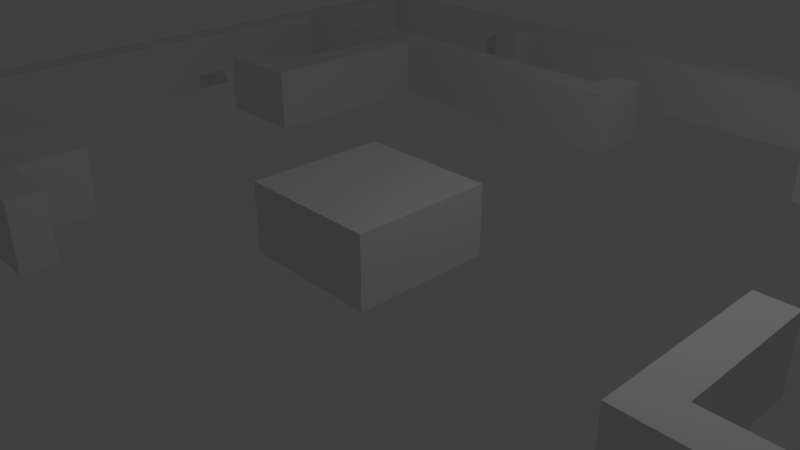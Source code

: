 # Source: Map_v4.blend  (saved by Blender 2.78.0; exported with 4.5.12 LTS)
import bpy
from mathutils import Matrix  # noqa: F401  (used for matrix-valued properties, if any)

bpy.ops.wm.read_factory_settings(use_empty=True)
scene = bpy.context.scene
scene.name = 'Scene'

# ---- collections
col_collection_1 = bpy.data.collections.new('Collection 1'); scene.collection.children.link(col_collection_1)

# ---- world
world_world = bpy.data.worlds.new('World'); scene.world = world_world
world_world.color = (0.05088, 0.05088, 0.05088)
world_world.use_sun_shadow = False
world_world.sun_shadow_jitter_overblur = 0.0
world_world.cycles.sampling_method = 'MANUAL'

# ---- cameras
cam_camera = bpy.data.cameras.new('Camera')
cam_camera.clip_end = 100.0
cam_camera.lens = 35.0
cam_camera.sensor_width = 32.0
cam_camera.sensor_height = 18.0
cam_camera.ortho_scale = 7.314
cam_camera.dof.focus_distance = 0.0
cam_camera.dof.aperture_fstop = 128.0

# ---- lights
light_lamp = bpy.data.lights.new('Lamp', 'POINT')
light_lamp.transmission_factor = 0.0
light_lamp.cutoff_distance = 30.0
light_lamp.energy = 100.0
light_lamp.shadow_buffer_clip_start = 1.001
light_lamp.shadow_soft_size = 0.1
light_lamp.shadow_maximum_resolution = 0.006
light_lamp.use_absolute_resolution = True

# ---- meshes
me_plane_001 = bpy.data.meshes.new('Plane.001')
me_plane_001.from_pydata([(-7.0, -4.5, 0.0), (-6.0, -4.5, 0.0), (-6.5, -4.5, 0.0), (-6.0, -5.0, 0.0), (-7.0, -5.0, 0.0), (-6.5, -5.0, 0.0), (-6.5, -4.5, 1.0), (-7.0, -4.5, 1.0), (-6.0, -5.0, 1.0), (-6.0, -4.5, 1.0), (-7.0, -5.0, 1.0), (-6.5, -5.0, 1.0)], [], [(4, 5, 11, 10), (2, 0, 7, 6), (7, 10, 11, 6), (6, 11, 8, 9), (1, 2, 6, 9), (5, 3, 8, 11), (3, 1, 9, 8), (0, 4, 10, 7)])
me_plane_001.use_remesh_preserve_volume = False
me_plane_001.use_remesh_preserve_attributes = False
me_plane_001.use_mirror_vertex_groups = False
me_plane_001.update()
me_plane = bpy.data.meshes.new('Plane')
me_plane.from_pydata([(-8.0, 1.0, 0.0), (8.0, 1.0, 0.0), (7.0, 1.0, 0.0), (5.0, 1.0, 0.0), (1.0, 1.0, 0.0), (-1.0, 1.0, 0.0), (0.0, 1.0, 0.0), (-8.0, 2.0, 0.0), (-6.0, 2.0, 0.0), (-5.0, 2.0, 0.0), (8.0, 2.0, 0.0), (-8.0, 3.0, 0.0), (-5.0, 3.0, 0.0), (8.0, 3.0, 0.0), (-8.0, 4.0, 0.0), (-5.0, 4.0, 0.0), (8.0, 4.0, 0.0), (-8.0, 5.0, 0.0), (-7.0, 5.0, 0.0), (-6.0, 5.0, 0.0), (-5.0, 5.0, 0.0), (-4.0, 5.0, 0.0), (-3.0, 5.0, 0.0), (-2.0, 5.0, 0.0), (8.0, 5.0, 0.0), (6.0, 5.0, 0.0), (5.0, 5.0, 0.0), (-1.0, 5.0, 0.0), (0.0, 5.0, 0.0), (-8.0, 6.0, 0.0), (8.0, 6.0, 0.0), (5.0, 6.0, 0.0), (4.0, 6.0, 0.0), (3.0, 6.0, 0.0), (0.0, 6.0, 0.0), (-8.0, 7.0, 0.0), (-4.0, 7.0, 0.0), (8.0, 7.0, 0.0), (5.0, 7.0, 0.0), (-8.0, 8.0, 0.0), (-7.0, 8.0, 0.0), (-6.0, 8.0, 0.0), (-5.0, 8.0, 0.0), (-4.0, 8.0, 0.0), (-3.0, 8.0, 0.0), (-2.0, 8.0, 0.0), (8.0, 8.0, 0.0), (7.0, 8.0, 0.0), (6.0, 8.0, 0.0), (5.0, 8.0, 0.0), (4.0, 8.0, 0.0), (3.0, 8.0, 0.0), (2.0, 8.0, 0.0), (1.0, 8.0, 0.0), (-1.0, 8.0, 0.0), (0.0, 8.0, 0.0), (-8.0, 0.0, 0.0), (8.0, 0.0, 0.0), (5.0, 0.0, 0.0), (1.0, 0.0, 0.0), (-1.0, 0.0, 0.0), (-8.0, -1.0, 0.0), (8.0, -1.0, 0.0), (6.0, -1.0, 0.0), (5.0, -1.0, 0.0), (1.0, -1.0, 0.0), (-1.0, -1.0, 0.0), (0.0, -1.0, 0.0), (-8.0, -2.0, 0.0), (-4.0, -2.0, 0.0), (8.0, -2.0, 0.0), (-8.0, -3.0, 0.0), (-4.0, -3.0, 0.0), (-3.0, -3.0, 0.0), (8.0, -3.0, 0.0), (-8.0, -4.0, 0.0), (8.0, -4.0, 0.0), (-8.0, -5.0, 0.0), (-7.0, -4.5, 1.0), (-7.0, -5.0, 1.0), (-5.0, -5.0, 0.0), (8.0, -5.0, 0.0), (6.0, -5.0, 0.0), (-1.0, -5.0, 0.0), (-8.0, -6.0, 0.0), (-5.0, -6.0, 0.0), (8.0, -6.0, 0.0), (6.0, -6.0, 0.0), (5.0, -6.0, 0.0), (-1.0, -6.0, 0.0), (-8.0, -7.0, 0.0), (-5.0, -7.0, 0.0), (8.0, -7.0, 0.0), (-8.0, -8.0, 0.0), (-7.0, -8.0, 0.0), (-6.0, -8.0, 0.0), (-5.0, -8.0, 0.0), (-4.0, -8.0, 0.0), (-3.0, -8.0, 0.0), (-2.0, -8.0, 0.0), (8.0, -8.0, 0.0), (7.0, -8.0, 0.0), (6.0, -8.0, 0.0), (5.0, -8.0, 0.0), (4.0, -8.0, 0.0), (3.0, -8.0, 0.0), (2.0, -8.0, 0.0), (1.0, -8.0, 0.0), (-1.0, -8.0, 0.0), (0.0, -8.0, 0.0), (-0.5, 1.0, 0.0), (4.5, 1.0, 0.0), (6.5, 1.0, 0.0), (7.5, 1.0, 0.0), (-7.5, 1.0, 0.0), (0.5, 1.0, 0.0), (7.5, 2.0, 0.0), (-5.5, 2.0, 0.0), (-4.5, 2.0, 0.0), (-7.5, 2.0, 0.0), (8.0, 1.5, 0.0), (-8.0, 1.5, 0.0), (7.5, 3.0, 0.0), (-4.5, 3.0, 0.0), (-7.5, 3.0, 0.0), (-6.0, 2.5, 0.0), (8.0, 2.5, 0.0), (-5.0, 2.5, 0.0), (-8.0, 2.5, 0.0), (7.5, 4.0, 0.0), (-4.5, 4.0, 0.0), (-7.5, 4.0, 0.0), (-5.0, 3.5, 0.0), (-8.0, 3.5, 0.0), (8.0, 3.5, 0.0), (-0.5, 5.0, 0.0), (5.5, 5.0, 0.0), (-1.5, 5.0, 0.0), (7.5, 5.0, 0.0), (-3.5, 5.0, 0.0), (-2.5, 5.0, 0.0), (-5.5, 5.0, 0.0), (-4.5, 5.0, 0.0), (-7.5, 5.0, 0.0), (-6.5, 5.0, 0.0), (-8.0, 4.5, 0.0), (8.0, 4.5, 0.0), (-5.0, 4.5, 0.0), (-0.5, 6.0, 0.0), (4.5, 6.0, 0.0), (3.5, 6.0, 0.0), (5.5, 6.0, 0.0), (7.5, 6.0, 0.0), (-7.5, 6.0, 0.0), (-3.0, 5.5, 0.0), (-2.0, 5.5, 0.0), (5.0, 5.5, 0.0), (4.0, 5.5, 0.0), (-6.0, 5.5, 0.0), (-5.0, 5.5, 0.0), (3.0, 5.5, 0.0), (-4.0, 5.5, 0.0), (6.0, 5.5, 0.0), (-8.0, 5.5, 0.0), (-7.0, 5.5, 0.0), (-1.0, 5.5, 0.0), (0.0, 5.5, 0.0), (8.0, 5.5, 0.0), (5.5, 7.0, 0.0), (7.5, 7.0, 0.0), (-3.5, 7.0, 0.0), (-7.5, 7.0, 0.0), (8.0, 6.5, 0.0), (5.0, 6.5, 0.0), (-8.0, 6.5, 0.0), (-0.5, 8.0, 0.0), (2.5, 8.0, 0.0), (1.5, 8.0, 0.0), (4.5, 8.0, 0.0), (3.5, 8.0, 0.0), (6.5, 8.0, 0.0), (5.5, 8.0, 0.0), (-1.5, 8.0, 0.0), (7.5, 8.0, 0.0), (-3.5, 8.0, 0.0), (-2.5, 8.0, 0.0), (-5.5, 8.0, 0.0), (-4.5, 8.0, 0.0), (-7.5, 8.0, 0.0), (-6.5, 8.0, 0.0), (0.5, 8.0, 0.0), (5.0, 7.5, 0.0), (4.0, 7.5, 0.0), (-6.0, 7.5, 0.0), (-5.0, 7.5, 0.0), (3.0, 7.5, 0.0), (-4.0, 7.5, 0.0), (7.0, 7.5, 0.0), (6.0, 7.5, 0.0), (-8.0, 7.5, 0.0), (-7.0, 7.5, 0.0), (-2.0, 7.5, 0.0), (-1.0, 7.5, 0.0), (0.0, 7.5, 0.0), (1.0, 7.5, 0.0), (8.0, 7.5, 0.0), (2.0, 7.5, 0.0), (-3.0, 7.5, 0.0), (4.5, 0.0, 0.0), (7.5, 0.0, 0.0), (-7.5, 0.0, 0.0), (-1.0, 0.5, 0.0), (1.0, 0.5, 0.0), (7.0, 0.5, 0.0), (8.0, 0.5, 0.0), (5.0, 0.5, 0.0), (-8.0, 0.5, 0.0), (-0.5, -1.0, 0.0), (4.5, -1.0, 0.0), (5.5, -1.0, 0.0), (7.5, -1.0, 0.0), (-7.5, -1.0, 0.0), (0.5, -1.0, 0.0), (-8.0, -0.5, 0.0), (5.0, -0.5, 0.0), (-1.0, -0.5, 0.0), (1.0, -0.5, 0.0), (8.0, -0.5, 0.0), (7.5, -2.0, 0.0), (-3.5, -2.0, 0.0), (-7.5, -2.0, 0.0), (8.0, -1.5, 0.0), (5.0, -1.5, 0.0), (6.0, -1.5, 0.0), (-8.0, -1.5, 0.0), (7.5, -3.0, 0.0), (-3.5, -3.0, 0.0), (-2.5, -3.0, 0.0), (-7.5, -3.0, 0.0), (-4.0, -2.5, 0.0), (-8.0, -2.5, 0.0), (8.0, -2.5, 0.0), (7.5, -4.0, 0.0), (-7.5, -4.0, 0.0), (8.0, -3.5, 0.0), (-3.0, -3.5, 0.0), (-4.0, -3.5, 0.0), (-8.0, -3.5, 0.0), (6.5, -5.0, 0.0), (-1.5, -5.0, 0.0), (7.5, -5.0, 0.0), (-7.0, -4.5, 0.0), (-4.5, -5.0, 0.0), (-7.5, -5.0, 0.0), (-8.0, -4.5, 0.0), (-1.0, -4.5, 0.0), (8.0, -4.5, 0.0), (6.5, -6.0, 0.0), (5.5, -6.0, 0.0), (-1.5, -6.0, 0.0), (7.5, -6.0, 0.0), (-4.5, -6.0, 0.0), (-7.5, -6.0, 0.0), (-5.0, -5.5, 0.0), (-7.0, -5.0, 0.0), (6.0, -5.5, 0.0), (-6.0, -4.5, 0.0), (-8.0, -5.5, 0.0), (-1.0, -5.5, 0.0), (8.0, -5.5, 0.0), (7.5, -7.0, 0.0), (-4.5, -7.0, 0.0), (-7.5, -7.0, 0.0), (-8.0, -6.5, 0.0), (5.0, -6.5, 0.0), (6.0, -6.5, 0.0), (-1.0, -6.5, 0.0), (8.0, -6.5, 0.0), (-5.0, -6.5, 0.0), (-0.5, -8.0, 0.0), (2.5, -8.0, 0.0), (1.5, -8.0, 0.0), (4.5, -8.0, 0.0), (3.5, -8.0, 0.0), (6.5, -8.0, 0.0), (5.5, -8.0, 0.0), (-1.5, -8.0, 0.0), (7.5, -8.0, 0.0), (-3.5, -8.0, 0.0), (-2.5, -8.0, 0.0), (-5.5, -8.0, 0.0), (-4.5, -8.0, 0.0), (-7.5, -8.0, 0.0), (-6.5, -8.0, 0.0), (0.5, -8.0, 0.0), (1.0, -7.5, 0.0), (2.0, -7.5, 0.0), (-2.0, -7.5, 0.0), (-3.0, -7.5, 0.0), (4.0, -7.5, 0.0), (5.0, -7.5, 0.0), (-5.0, -7.5, 0.0), (-6.0, -7.5, 0.0), (3.0, -7.5, 0.0), (-4.0, -7.5, 0.0), (6.0, -7.5, 0.0), (7.0, -7.5, 0.0), (-7.0, -7.5, 0.0), (-8.0, -7.5, 0.0), (-1.0, -7.5, 0.0), (0.0, -7.5, 0.0), (8.0, -7.5, 0.0), (-3.5, -7.5, 0.0), (2.5, -7.5, 0.0), (7.5, -7.5, 0.0), (0.5, -7.5, 0.0), (-0.5, -7.5, 0.0), (-1.5, -7.5, 0.0), (-6.5, -7.5, 0.0), (5.5, -7.5, 0.0), (-7.5, -7.5, 0.0), (6.5, -7.5, 0.0), (-4.5, -7.5, 0.0), (3.5, -7.5, 0.0), (-5.5, -7.5, 0.0), (4.5, -7.5, 0.0), (-2.5, -7.5, 0.0), (1.5, -7.5, 0.0), (6.5, -6.5, 0.0), (-4.5, -6.5, 0.0), (7.5, -6.5, 0.0), (-1.5, -6.5, 0.0), (5.5, -6.5, 0.0), (-7.5, -6.5, 0.0), (7.5, -5.5, 0.0), (-1.5, -5.5, 0.0), (-7.5, -5.5, 0.0), (6.5, -5.5, 0.0), (-4.5, -5.5, 0.0), (-6.0, -4.5, 1.0), (7.5, -4.5, 0.0), (-1.5, -4.5, 0.0), (-7.5, -4.5, 0.0), (-7.5, -3.5, 0.0), (-2.5, -3.5, 0.0), (-3.5, -3.5, 0.0), (7.5, -3.5, 0.0), (-3.5, -2.5, 0.0), (7.5, -2.5, 0.0), (-7.5, -2.5, 0.0), (5.5, -1.5, 0.0), (-7.5, -1.5, 0.0), (4.5, -1.5, 0.0), (7.5, -1.5, 0.0), (4.5, -0.5, 0.0), (7.5, -0.5, 0.0), (-7.5, -0.5, 0.0), (-7.5, 0.5, 0.0), (6.5, 0.5, 0.0), (4.5, 0.5, 0.0), (7.5, 0.5, 0.0), (-2.5, 7.5, 0.0), (1.5, 7.5, 0.0), (-3.5, 7.5, 0.0), (2.5, 7.5, 0.0), (7.5, 7.5, 0.0), (0.5, 7.5, 0.0), (-0.5, 7.5, 0.0), (-1.5, 7.5, 0.0), (-6.5, 7.5, 0.0), (5.5, 7.5, 0.0), (-7.5, 7.5, 0.0), (6.5, 7.5, 0.0), (-4.5, 7.5, 0.0), (3.5, 7.5, 0.0), (-5.5, 7.5, 0.0), (4.5, 7.5, 0.0), (5.5, 6.5, 0.0), (-7.5, 6.5, 0.0), (7.5, 6.5, 0.0), (-3.5, 5.5, 0.0), (7.5, 5.5, 0.0), (-0.5, 5.5, 0.0), (-1.5, 5.5, 0.0), (-6.5, 5.5, 0.0), (5.5, 5.5, 0.0), (-7.5, 5.5, 0.0), (-4.5, 5.5, 0.0), (3.5, 5.5, 0.0), (-5.5, 5.5, 0.0), (4.5, 5.5, 0.0), (-2.5, 5.5, 0.0), (-4.5, 4.5, 0.0), (7.5, 4.5, 0.0), (-7.5, 4.5, 0.0), (7.5, 3.5, 0.0), (-7.5, 3.5, 0.0), (-4.5, 3.5, 0.0), (-7.5, 2.5, 0.0), (-4.5, 2.5, 0.0), (-5.5, 2.5, 0.0), (7.5, 2.5, 0.0), (-7.5, 1.5, 0.0), (7.5, 1.5, 0.0), (-0.5, 1.0, 1.0), (-1.0, 1.0, 1.0), (4.5, 1.0, 1.0), (5.0, 1.0, 1.0), (6.5, 1.0, 1.0), (7.0, 1.0, 1.0), (7.5, 1.0, 1.0), (8.0, 1.0, 1.0), (-7.5, 1.0, 1.0), (-8.0, 1.0, 1.0), (0.5, 1.0, 1.0), (0.0, 1.0, 1.0), (7.5, 2.0, 1.0), (8.0, 2.0, 1.0), (-5.5, 2.0, 1.0), (-6.0, 2.0, 1.0), (-4.5, 2.0, 1.0), (-5.0, 2.0, 1.0), (-7.5, 2.0, 1.0), (-8.0, 2.0, 1.0), (8.0, 1.5, 1.0), (-8.0, 1.5, 1.0), (7.5, 3.0, 1.0), (8.0, 3.0, 1.0), (-4.5, 3.0, 1.0), (-5.0, 3.0, 1.0), (-7.5, 3.0, 1.0), (-8.0, 3.0, 1.0), (-6.0, 2.5, 1.0), (8.0, 2.5, 1.0), (-5.0, 2.5, 1.0), (-8.0, 2.5, 1.0), (7.5, 4.0, 1.0), (8.0, 4.0, 1.0), (-4.5, 4.0, 1.0), (-5.0, 4.0, 1.0), (-7.5, 4.0, 1.0), (-8.0, 4.0, 1.0), (-5.0, 3.5, 1.0), (-8.0, 3.5, 1.0), (8.0, 3.5, 1.0), (-0.5, 5.0, 1.0), (-1.0, 5.0, 1.0), (5.5, 5.0, 1.0), (6.0, 5.0, 1.0), (-1.5, 5.0, 1.0), (-2.0, 5.0, 1.0), (7.5, 5.0, 1.0), (8.0, 5.0, 1.0), (-3.5, 5.0, 1.0), (-4.0, 5.0, 1.0), (-2.5, 5.0, 1.0), (-3.0, 5.0, 1.0), (-5.5, 5.0, 1.0), (-6.0, 5.0, 1.0), (-4.5, 5.0, 1.0), (-5.0, 5.0, 1.0), (-7.5, 5.0, 1.0), (-8.0, 5.0, 1.0), (-6.5, 5.0, 1.0), (-7.0, 5.0, 1.0), (-8.0, 4.5, 1.0), (8.0, 4.5, 1.0), (-5.0, 4.5, 1.0), (4.5, 6.0, 1.0), (5.0, 6.0, 1.0), (3.5, 6.0, 1.0), (4.0, 6.0, 1.0), (7.5, 6.0, 1.0), (8.0, 6.0, 1.0), (-7.5, 6.0, 1.0), (-8.0, 6.0, 1.0), (-2.0, 5.5, 1.0), (5.0, 5.5, 1.0), (-5.0, 5.5, 1.0), (-4.0, 5.5, 1.0), (6.0, 5.5, 1.0), (-8.0, 5.5, 1.0), (-7.0, 5.5, 1.0), (-1.0, 5.5, 1.0), (0.0, 5.5, 1.0), (0.0, 5.0, 1.0), (8.0, 5.5, 1.0), (7.5, 7.0, 1.0), (8.0, 7.0, 1.0), (-3.5, 7.0, 1.0), (-4.0, 7.0, 1.0), (-7.5, 7.0, 1.0), (-8.0, 7.0, 1.0), (8.0, 6.5, 1.0), (5.0, 6.5, 1.0), (5.0, 7.0, 1.0), (-8.0, 6.5, 1.0), (-0.5, 8.0, 1.0), (-1.0, 8.0, 1.0), (2.5, 8.0, 1.0), (3.0, 8.0, 1.0), (1.5, 8.0, 1.0), (2.0, 8.0, 1.0), (4.5, 8.0, 1.0), (5.0, 8.0, 1.0), (3.5, 8.0, 1.0), (4.0, 8.0, 1.0), (6.5, 8.0, 1.0), (7.0, 8.0, 1.0), (5.5, 8.0, 1.0), (6.0, 8.0, 1.0), (-1.5, 8.0, 1.0), (-2.0, 8.0, 1.0), (7.5, 8.0, 1.0), (8.0, 8.0, 1.0), (-3.5, 8.0, 1.0), (-4.0, 8.0, 1.0), (-2.5, 8.0, 1.0), (-3.0, 8.0, 1.0), (-5.5, 8.0, 1.0), (-6.0, 8.0, 1.0), (-4.5, 8.0, 1.0), (-5.0, 8.0, 1.0), (-7.5, 8.0, 1.0), (-8.0, 8.0, 1.0), (-6.5, 8.0, 1.0), (-7.0, 8.0, 1.0), (0.5, 8.0, 1.0), (0.0, 8.0, 1.0), (5.0, 7.5, 1.0), (-6.0, 7.5, 1.0), (-4.0, 7.5, 1.0), (7.0, 7.5, 1.0), (-8.0, 7.5, 1.0), (-2.0, 7.5, 1.0), (8.0, 7.5, 1.0), (-0.5, 0.0, 1.0), (-1.0, 0.0, 1.0), (4.5, 0.0, 1.0), (5.0, 0.0, 1.0), (7.5, 0.0, 1.0), (8.0, 0.0, 1.0), (-7.5, 0.0, 1.0), (-8.0, 0.0, 1.0), (0.5, 0.0, 1.0), (0.0, 0.0, 1.0), (-1.0, 0.5, 1.0), (0.0, 0.5, 1.0), (1.0, 0.5, 1.0), (1.0, 0.0, 1.0), (8.0, 0.5, 1.0), (5.0, 0.5, 1.0), (-8.0, 0.5, 1.0), (-0.5, -1.0, 1.0), (-1.0, -1.0, 1.0), (4.5, -1.0, 1.0), (5.0, -1.0, 1.0), (5.5, -1.0, 1.0), (6.0, -1.0, 1.0), (7.5, -1.0, 1.0), (8.0, -1.0, 1.0), (-7.5, -1.0, 1.0), (-8.0, -1.0, 1.0), (0.5, -1.0, 1.0), (0.0, -1.0, 1.0), (-8.0, -0.5, 1.0), (5.0, -0.5, 1.0), (-1.0, -0.5, 1.0), (0.0, -0.5, 1.0), (1.0, -0.5, 1.0), (1.0, -1.0, 1.0), (8.0, -0.5, 1.0), (7.5, -2.0, 1.0), (8.0, -2.0, 1.0), (-3.5, -2.0, 1.0), (-4.0, -2.0, 1.0), (-7.5, -2.0, 1.0), (-8.0, -2.0, 1.0), (8.0, -1.5, 1.0), (5.0, -1.5, 1.0), (-8.0, -1.5, 1.0), (7.5, -3.0, 1.0), (8.0, -3.0, 1.0), (-3.5, -3.0, 1.0), (-4.0, -3.0, 1.0), (-2.5, -3.0, 1.0), (-3.0, -3.0, 1.0), (-7.5, -3.0, 1.0), (-8.0, -3.0, 1.0), (-4.0, -2.5, 1.0), (-8.0, -2.5, 1.0), (8.0, -2.5, 1.0), (7.5, -4.0, 1.0), (8.0, -4.0, 1.0), (-7.5, -4.0, 1.0), (-8.0, -4.0, 1.0), (8.0, -3.5, 1.0), (-4.0, -3.5, 1.0), (-8.0, -3.5, 1.0), (7.5, -5.0, 1.0), (8.0, -5.0, 1.0), (-6.0, -5.0, 1.0), (-6.0, -5.0, 0.0), (-4.5, -5.0, 1.0), (-5.0, -5.0, 1.0), (-7.5, -5.0, 1.0), (-8.0, -5.0, 1.0), (-8.0, -4.5, 1.0), (-1.0, -4.5, 1.0), (-1.0, -5.0, 1.0), (8.0, -4.5, 1.0), (5.5, -6.0, 1.0), (6.0, -6.0, 1.0), (7.5, -6.0, 1.0), (8.0, -6.0, 1.0), (-4.5, -6.0, 1.0), (-5.0, -6.0, 1.0), (-7.5, -6.0, 1.0), (-8.0, -6.0, 1.0), (-5.0, -5.5, 1.0), (-5.0, -4.5, 1.0), (6.0, -5.5, 1.0), (-8.0, -5.5, 1.0), (-1.0, -5.5, 1.0), (-1.0, -6.0, 1.0), (8.0, -5.5, 1.0), (7.5, -7.0, 1.0), (8.0, -7.0, 1.0), (-4.5, -7.0, 1.0), (-5.0, -7.0, 1.0), (-7.5, -7.0, 1.0), (-8.0, -7.0, 1.0), (-8.0, -6.5, 1.0), (6.0, -6.5, 1.0), (8.0, -6.5, 1.0), (-5.0, -6.5, 1.0), (-0.5, -8.0, 1.0), (-1.0, -8.0, 1.0), (2.5, -8.0, 1.0), (3.0, -8.0, 1.0), (1.5, -8.0, 1.0), (2.0, -8.0, 1.0), (4.5, -8.0, 1.0), (5.0, -8.0, 1.0), (3.5, -8.0, 1.0), (4.0, -8.0, 1.0), (6.5, -8.0, 1.0), (7.0, -8.0, 1.0), (5.5, -8.0, 1.0), (6.0, -8.0, 1.0), (-1.5, -8.0, 1.0), (-2.0, -8.0, 1.0), (7.5, -8.0, 1.0), (8.0, -8.0, 1.0), (-3.5, -8.0, 1.0), (-4.0, -8.0, 1.0), (-2.5, -8.0, 1.0), (-3.0, -8.0, 1.0), (-5.5, -8.0, 1.0), (-6.0, -8.0, 1.0), (-4.5, -8.0, 1.0), (-5.0, -8.0, 1.0), (-7.5, -8.0, 1.0), (-8.0, -8.0, 1.0), (-6.5, -8.0, 1.0), (-7.0, -8.0, 1.0), (0.5, -8.0, 1.0), (0.0, -8.0, 1.0), (1.0, -7.5, 1.0), (1.0, -8.0, 1.0), (-2.0, -7.5, 1.0), (4.0, -7.5, 1.0), (-5.0, -7.5, 1.0), (3.0, -7.5, 1.0), (-4.0, -7.5, 1.0), (6.0, -7.5, 1.0), (-7.0, -7.5, 1.0), (-8.0, -7.5, 1.0), (-1.0, -7.5, 1.0), (0.0, -7.5, 1.0), (8.0, -7.5, 1.0), (1.0, 1.0, 1.0), (5.0, 5.0, 1.0), (0.0, 6.0, 1.0), (-0.5, 6.0, 1.0), (3.0, 6.0, 1.0), (5.5, 6.0, 1.0), (-3.0, 5.5, 1.0), (4.0, 5.5, 1.0), (-6.0, 5.5, 1.0), (3.0, 5.5, 1.0), (5.5, 7.0, 1.0), (1.0, 8.0, 1.0), (4.0, 7.5, 1.0), (-5.0, 7.5, 1.0), (3.0, 7.5, 1.0), (6.0, 7.5, 1.0), (-7.0, 7.5, 1.0), (-1.0, 7.5, 1.0), (0.0, 7.5, 1.0), (1.0, 7.5, 1.0), (2.0, 7.5, 1.0), (-3.0, 7.5, 1.0), (7.0, 0.5, 1.0), (6.0, -1.5, 1.0), (-3.0, -3.5, 1.0), (6.0, -5.0, 1.0), (6.5, -5.0, 1.0), (-1.5, -5.0, 1.0), (-4.5, -4.5, 1.0), (6.5, -6.0, 1.0), (5.0, -6.0, 1.0), (-1.5, -6.0, 1.0), (-4.5, -4.5, 0.0), (5.0, -6.5, 1.0), (-1.0, -6.5, 1.0), (2.0, -7.5, 1.0), (-3.0, -7.5, 1.0), (5.0, -7.5, 1.0), (-6.0, -7.5, 1.0), (7.0, -7.5, 1.0), (-3.5, -7.5, 1.0), (2.5, -7.5, 1.0), (7.5, -7.5, 1.0), (0.5, -7.5, 1.0), (-0.5, -7.5, 1.0), (-1.5, -7.5, 1.0), (-6.5, -7.5, 1.0), (5.5, -7.5, 1.0), (-7.5, -7.5, 1.0), (6.5, -7.5, 1.0), (-4.5, -7.5, 1.0), (3.5, -7.5, 1.0), (-5.5, -7.5, 1.0), (4.5, -7.5, 1.0), (-2.5, -7.5, 1.0), (1.5, -7.5, 1.0), (6.5, -6.5, 1.0), (-4.5, -6.5, 1.0), (7.5, -6.5, 1.0), (-1.5, -6.5, 1.0), (5.5, -6.5, 1.0), (-7.5, -6.5, 1.0), (7.5, -5.5, 1.0), (-1.5, -5.5, 1.0), (-7.5, -5.5, 1.0), (6.5, -5.5, 1.0), (-4.5, -5.5, 1.0), (-5.0, -4.5, 0.0), (7.5, -4.5, 1.0), (-1.5, -4.5, 1.0), (-7.5, -4.5, 1.0), (-7.5, -3.5, 1.0), (-2.5, -3.5, 1.0), (-3.5, -3.5, 1.0), (7.5, -3.5, 1.0), (-3.5, -2.5, 1.0), (7.5, -2.5, 1.0), (-7.5, -2.5, 1.0), (5.5, -1.5, 1.0), (-7.5, -1.5, 1.0), (4.5, -1.5, 1.0), (7.5, -1.5, 1.0), (4.5, -0.5, 1.0), (7.5, -0.5, 1.0), (0.5, -0.5, 1.0), (-0.5, -0.5, 1.0), (-7.5, -0.5, 1.0), (-7.5, 0.5, 1.0), (6.5, 0.5, 1.0), (4.5, 0.5, 1.0), (7.5, 0.5, 1.0), (0.5, 0.5, 1.0), (-0.5, 0.5, 1.0), (-2.5, 7.5, 1.0), (1.5, 7.5, 1.0), (-3.5, 7.5, 1.0), (2.5, 7.5, 1.0), (7.5, 7.5, 1.0), (0.5, 7.5, 1.0), (-0.5, 7.5, 1.0), (-1.5, 7.5, 1.0), (-6.5, 7.5, 1.0), (5.5, 7.5, 1.0), (-7.5, 7.5, 1.0), (6.5, 7.5, 1.0), (-4.5, 7.5, 1.0), (3.5, 7.5, 1.0), (-5.5, 7.5, 1.0), (4.5, 7.5, 1.0), (5.5, 6.5, 1.0), (-7.5, 6.5, 1.0), (7.5, 6.5, 1.0), (-3.5, 5.5, 1.0), (7.5, 5.5, 1.0), (-0.5, 5.5, 1.0), (-1.5, 5.5, 1.0), (-6.5, 5.5, 1.0), (5.5, 5.5, 1.0), (-7.5, 5.5, 1.0), (-4.5, 5.5, 1.0), (3.5, 5.5, 1.0), (-5.5, 5.5, 1.0), (4.5, 5.5, 1.0), (-2.5, 5.5, 1.0), (-4.5, 4.5, 1.0), (7.5, 4.5, 1.0), (-7.5, 4.5, 1.0), (7.5, 3.5, 1.0), (-7.5, 3.5, 1.0), (-4.5, 3.5, 1.0), (-7.5, 2.5, 1.0), (-4.5, 2.5, 1.0), (-5.5, 2.5, 1.0), (7.5, 2.5, 1.0), (-7.5, 1.5, 1.0), (7.5, 1.5, 1.0)], [], [(59, 212, 548, 549), (218, 352, 761, 555), (77, 267, 622, 606), (298, 312, 721, 717), (312, 304, 674, 721), (400, 125, 432, 813), (211, 60, 537, 546), (265, 87, 612, 621), (127, 400, 813, 434), (380, 161, 479, 793), (264, 251, 78, 79), (145, 14, 441, 465), (154, 380, 793, 687), (100, 311, 680, 653), (263, 85, 616, 619), (144, 19, 458, 463), (143, 18, 464, 461), (308, 93, 663, 677), (142, 21, 454, 459), (70, 231, 578, 573), (141, 20, 460, 457), (140, 23, 450, 455), (139, 22, 456, 453), (118, 399, 812, 420), (399, 123, 428, 812), (137, 27, 446, 449), (7, 121, 425, 423), (26, 136, 447, 682), (91, 301, 672, 629), (351, 221, 561, 760), (119, 398, 811, 422), (230, 351, 760, 576), (135, 28, 485, 445), (398, 124, 430, 811), (232, 350, 759, 579), (13, 134, 444, 427), (294, 107, 669, 666), (350, 233, 704, 759), (87, 258, 611, 612), (293, 95, 659, 664), (205, 46, 514, 535), (292, 94, 665, 662), (291, 97, 655, 660), (133, 11, 431, 443), (290, 96, 661, 658), (120, 10, 417, 424), (289, 99, 651, 656), (288, 98, 657, 654), (101, 287, 652, 647), (39, 199, 533, 524), (15, 132, 442, 439), (379, 152, 472, 792), (286, 108, 637, 650), (169, 379, 792, 487), (103, 285, 648, 643), (62, 227, 571, 560), (102, 284, 646, 649), (196, 36, 490, 531), (226, 59, 549, 569), (9, 118, 420, 421), (105, 283, 644, 639), (256, 76, 593, 610), (8, 117, 418, 419), (104, 282, 642, 645), (107, 281, 640, 669), (748, 80, 602, 266), (60, 225, 567, 537), (106, 280, 638, 641), (604, 620, 339, 601), (224, 58, 539, 566), (279, 109, 667, 636), (83, 255, 608, 609), (223, 61, 562, 565), (85, 278, 635, 616), (190, 55, 528, 527), (189, 40, 526, 525), (188, 39, 524, 523), (75, 254, 607, 595), (187, 42, 522, 521), (186, 41, 520, 519), (185, 44, 518, 517), (92, 277, 634, 627), (184, 43, 516, 515), (338, 252, 603, 747), (46, 183, 513, 514), (115, 6, 415, 414), (261, 338, 747, 615), (182, 45, 512, 511), (222, 65, 570, 563), (48, 181, 509, 510), (349, 230, 576, 758), (47, 180, 507, 508), (238, 349, 758, 587), (276, 89, 624, 715), (337, 248, 707, 746), (50, 179, 505, 506), (252, 80, 748, 713), (257, 337, 746, 710), (49, 178, 503, 504), (80, 604, 601, 602), (602, 601, 339, 266), (52, 177, 501, 502), (88, 274, 714, 711), (123, 397, 810, 428), (51, 176, 499, 500), (397, 130, 438, 810), (273, 90, 631, 632), (175, 54, 498, 497), (262, 336, 745, 617), (35, 174, 496, 492), (128, 7, 423, 435), (219, 64, 556, 557), (2, 112, 408, 409), (12, 127, 434, 429), (3, 111, 406, 407), (38, 173, 494, 495), (124, 396, 809, 430), (396, 131, 440, 809), (110, 5, 405, 404), (217, 67, 564, 553), (216, 56, 543, 552), (172, 37, 488, 493), (71, 247, 598, 588), (10, 126, 433, 417), (249, 335, 744, 708), (58, 215, 551, 539), (335, 259, 712, 744), (153, 378, 791, 474), (378, 171, 491, 791), (86, 269, 625, 614), (228, 348, 757, 572), (57, 214, 550, 541), (348, 235, 581, 757), (268, 83, 609, 623), (72, 246, 597, 584), (212, 4, 681, 548), (151, 377, 790, 686), (267, 84, 618, 622), (377, 168, 691, 790), (603, 252, 713, 709), (376, 191, 529, 789), (5, 211, 546, 405), (192, 376, 789, 693), (82, 265, 621, 706), (250, 334, 743, 599), (36, 170, 489, 490), (244, 74, 582, 596), (334, 260, 613, 743), (347, 229, 574, 756), (193, 375, 788, 530), (236, 347, 756, 583), (375, 194, 694, 788), (374, 192, 693, 787), (395, 122, 426, 808), (195, 374, 787, 695), (129, 395, 808, 436), (333, 262, 617, 742), (111, 359, 770, 406), (272, 333, 742, 630), (359, 208, 538, 770), (274, 332, 741, 714), (194, 373, 786, 694), (332, 275, 633, 741), (167, 30, 473, 486), (121, 0, 413, 425), (373, 196, 531, 786), (28, 166, 484, 485), (372, 197, 532, 785), (131, 394, 807, 440), (198, 372, 785, 696), (394, 143, 461, 807), (29, 163, 481, 475), (25, 162, 480, 448), (331, 276, 715, 740), (371, 200, 697, 784), (258, 88, 711, 611), (259, 331, 740, 712), (241, 70, 573, 591), (37, 205, 535, 488), (171, 371, 784, 491), (235, 346, 755, 581), (370, 198, 696, 783), (346, 242, 592, 755), (358, 213, 703, 769), (1, 120, 424, 411), (112, 358, 769, 408), (168, 370, 783, 691), (199, 35, 492, 533), (200, 369, 782, 697), (68, 240, 590, 577), (369, 193, 530, 782), (345, 245, 705, 754), (357, 114, 412, 768), (246, 345, 754, 597), (210, 357, 768, 542), (201, 368, 781, 534), (81, 256, 610, 600), (117, 9, 421, 418), (368, 202, 698, 781), (260, 330, 739, 613), (239, 72, 584, 589), (330, 270, 626, 739), (191, 38, 495, 529), (202, 367, 780, 698), (53, 190, 527, 692), (367, 203, 699, 780), (816, 424, 417, 416), (815, 422, 423, 425), (814, 433, 427, 426), (812, 428, 429, 434), (811, 430, 431, 435), (810, 438, 439, 442), (809, 440, 441, 443), (808, 444, 437, 436), (807, 461, 462, 465), (806, 466, 452, 451), (805, 459, 460, 467), (803, 477, 469, 468), (801, 688, 471, 470), (799, 474, 475, 481), (794, 486, 473, 472), (792, 493, 488, 487), (791, 491, 492, 496), (789, 529, 504, 503), (788, 519, 520, 530), (787, 693, 506, 505), (786, 521, 522, 694), (785, 532, 508, 507), (784, 523, 524, 533), (783, 696, 510, 509), (782, 525, 526, 697), (781, 511, 512, 534), (780, 497, 498, 698), (779, 527, 528, 699), (778, 535, 514, 513), (777, 695, 500, 499), (776, 515, 516, 531), (775, 701, 502, 501), (774, 517, 518, 702), (773, 536, 545, 547), (772, 544, 549, 548), (766, 553, 564, 568), (765, 563, 570, 569), (750, 708, 609, 608), (746, 621, 612, 710), (744, 712, 624, 623), (736, 668, 669, 640), (735, 656, 651, 670), (734, 671, 645, 642), (733, 658, 661, 672), (732, 673, 639, 644), (731, 660, 655, 674), (730, 675, 649, 646), (729, 662, 665, 676), (728, 718, 643, 648), (727, 664, 659, 719), (726, 650, 637, 678), (725, 636, 667, 679), (724, 666, 669, 668), (723, 720, 647, 652), (722, 716, 641, 638), (721, 654, 657, 717), (674, 655, 654, 721), (673, 722, 638, 639), (680, 723, 652, 653), (627, 626, 723, 680), (679, 667, 666, 724), (678, 637, 636, 725), (670, 651, 650, 726), (676, 665, 664, 727), (675, 728, 648, 649), (677, 663, 662, 729), (631, 677, 729, 630), (720, 730, 646, 647), (672, 661, 660, 731), (629, 672, 731, 628), (671, 732, 644, 645), (719, 659, 658, 733), (718, 734, 642, 643), (717, 657, 656, 735), (716, 736, 640, 641), (710, 612, 633, 737), (635, 629, 628, 738), (616, 635, 738, 615), (634, 739, 626, 627), (614, 613, 739, 634), (712, 740, 715, 624), (612, 611, 741, 633), (611, 711, 714, 741), (632, 631, 630, 742), (618, 632, 742, 617), (625, 743, 613, 614), (600, 599, 743, 625), (708, 744, 623, 609), (622, 618, 617, 745), (606, 622, 745, 605), (604, 603, 709, 620), (707, 706, 621, 746), (619, 616, 615, 747), (604, 619, 747, 603), (620, 748, 266, 339), (713, 748, 620, 709), (610, 749, 599, 600), (593, 592, 749, 610), (607, 606, 605, 751), (595, 607, 751, 594), (598, 595, 594, 752), (588, 598, 752, 587), (586, 705, 753, 585), (584, 597, 754, 583), (583, 754, 705, 586), (596, 755, 592, 593), (582, 581, 755, 596), (589, 584, 583, 756), (575, 589, 756, 574), (591, 757, 581, 582), (573, 572, 757, 591), (590, 588, 587, 758), (577, 590, 758, 576), (558, 557, 759, 704), (557, 556, 579, 759), (580, 577, 576, 760), (562, 580, 760, 561), (556, 555, 761, 579), (578, 762, 572, 573), (560, 559, 762, 578), (566, 763, 555, 556), (539, 538, 763, 566), (571, 764, 559, 560), (541, 540, 764, 571), (568, 564, 563, 765), (545, 568, 765, 544), (544, 765, 569, 549), (567, 554, 553, 766), (537, 567, 766, 536), (536, 766, 568, 545), (565, 562, 561, 767), (543, 565, 767, 542), (552, 543, 542, 768), (413, 552, 768, 412), (409, 408, 769, 703), (551, 770, 538, 539), (407, 406, 770, 551), (550, 771, 540, 541), (411, 410, 771, 550), (410, 409, 703, 771), (547, 545, 544, 772), (415, 547, 772, 414), (414, 772, 548, 681), (546, 537, 536, 773), (405, 546, 773, 404), (404, 773, 547, 415), (534, 512, 517, 774), (700, 775, 501, 692), (702, 518, 515, 776), (489, 776, 531, 490), (701, 777, 499, 502), (532, 778, 513, 508), (487, 488, 535, 778), (700, 692, 527, 779), (699, 528, 497, 780), (698, 498, 511, 781), (530, 520, 525, 782), (529, 783, 509, 504), (495, 691, 783, 529), (697, 526, 523, 784), (491, 784, 533, 492), (696, 785, 507, 510), (531, 516, 521, 786), (695, 787, 505, 500), (694, 522, 519, 788), (693, 789, 503, 506), (494, 790, 691, 495), (469, 686, 790, 494), (474, 791, 496, 475), (472, 473, 493, 792), (456, 687, 793, 453), (453, 793, 479, 454), (451, 452, 486, 794), (484, 683, 684, 795), (485, 484, 795, 445), (445, 795, 483, 446), (446, 483, 796, 449), (449, 796, 476, 450), (458, 689, 797, 463), (463, 797, 482, 464), (477, 798, 686, 469), (682, 447, 798, 477), (447, 448, 480, 798), (464, 482, 799, 461), (461, 799, 481, 462), (454, 479, 800, 459), (459, 800, 478, 460), (690, 801, 470, 685), (460, 478, 802, 457), (457, 802, 689, 458), (688, 803, 468, 471), (450, 476, 804, 455), (455, 804, 687, 456), (438, 805, 467, 439), (436, 437, 466, 806), (440, 807, 465, 441), (426, 427, 444, 808), (430, 809, 443, 431), (428, 810, 442, 429), (422, 811, 435, 423), (420, 812, 434, 421), (421, 434, 813, 418), (418, 813, 432, 419), (416, 417, 433, 814), (412, 815, 425, 413), (410, 411, 424, 816), (152, 381, 794, 472), (233, 63, 558, 704), (89, 268, 623, 624), (352, 232, 579, 761), (303, 313, 722, 673), (381, 138, 451, 794), (214, 1, 411, 550), (313, 296, 716, 722), (234, 68, 577, 580), (269, 81, 600, 625), (16, 146, 466, 437), (125, 8, 419, 432), (270, 314, 723, 626), (314, 306, 720, 723), (215, 3, 407, 551), (148, 382, 795, 684), (340, 250, 599, 749), (126, 13, 427, 433), (315, 310, 679, 724), (242, 340, 749, 592), (295, 315, 724, 668), (20, 147, 467, 460), (0, 216, 552, 413), (382, 165, 483, 795), (34, 148, 684, 683), (66, 217, 553, 554), (73, 236, 583, 586), (316, 309, 678, 725), (310, 316, 725, 679), (165, 383, 796, 483), (149, 32, 471, 468), (383, 155, 476, 796), (150, 33, 685, 470), (317, 297, 670, 726), (63, 219, 557, 558), (122, 401, 814, 426), (309, 317, 726, 678), (158, 384, 797, 689), (353, 228, 572, 762), (401, 116, 416, 814), (11, 128, 435, 431), (384, 164, 482, 797), (220, 353, 762, 559), (385, 151, 686, 798), (84, 273, 632, 618), (341, 249, 708, 750), (318, 307, 676, 727), (69, 239, 589, 575), (302, 318, 727, 719), (162, 385, 798, 480), (255, 341, 750, 608), (386, 153, 474, 799), (305, 319, 728, 675), (319, 300, 718, 728), (164, 386, 799, 482), (240, 71, 588, 590), (67, 222, 563, 564), (320, 272, 630, 729), (156, 26, 682, 477), (277, 86, 614, 634), (307, 320, 729, 676), (354, 218, 555, 763), (208, 354, 763, 538), (605, 253, 264, 79), (306, 321, 730, 720), (74, 241, 591, 582), (33, 160, 690, 685), (342, 243, 594, 751), (321, 305, 675, 730), (161, 387, 800, 479), (387, 159, 478, 800), (278, 91, 629, 635), (56, 223, 565, 543), (322, 271, 628, 731), (108, 279, 636, 637), (64, 224, 566, 556), (163, 17, 462, 481), (280, 105, 639, 638), (225, 66, 554, 567), (304, 322, 731, 674), (160, 388, 801, 690), (281, 106, 641, 640), (388, 157, 688, 801), (282, 103, 643, 642), (166, 34, 683, 484), (283, 104, 645, 644), (65, 226, 569, 570), (299, 323, 732, 671), (284, 101, 647, 646), (227, 57, 541, 571), (323, 303, 673, 732), (159, 389, 802, 478), (24, 167, 486, 452), (285, 102, 649, 648), (389, 158, 689, 802), (99, 286, 650, 651), (132, 12, 429, 442), (287, 100, 653, 652), (324, 302, 719, 733), (97, 288, 654, 655), (301, 324, 733, 672), (157, 390, 803, 688), (360, 209, 540, 771), (98, 289, 656, 657), (390, 156, 477, 803), (95, 290, 658, 659), (14, 133, 443, 441), (96, 291, 660, 661), (300, 325, 734, 718), (213, 360, 771, 703), (93, 292, 662, 663), (402, 119, 422, 815), (325, 299, 671, 734), (155, 391, 804, 476), (94, 293, 664, 665), (355, 220, 559, 764), (114, 402, 815, 412), (391, 154, 687, 804), (109, 294, 666, 667), (209, 355, 764, 540), (134, 16, 437, 444), (27, 135, 445, 446), (326, 298, 717, 735), (76, 244, 596, 593), (229, 69, 575, 574), (297, 326, 735, 670), (392, 142, 459, 805), (296, 327, 736, 716), (130, 392, 805, 438), (327, 295, 668, 736), (136, 25, 448, 447), (23, 137, 449, 450), (328, 257, 710, 737), (21, 139, 453, 454), (275, 328, 737, 633), (22, 140, 455, 456), (271, 329, 738, 628), (19, 141, 457, 458), (329, 261, 615, 738), (231, 62, 560, 578), (243, 343, 752, 594), (90, 308, 677, 631), (343, 238, 587, 752), (247, 75, 595, 598), (30, 172, 493, 473), (18, 144, 463, 464), (361, 201, 534, 774), (311, 92, 627, 680), (17, 145, 465, 462), (207, 361, 774, 702), (6, 110, 404, 415), (204, 362, 775, 700), (173, 31, 469, 494), (362, 206, 701, 775), (248, 82, 706, 707), (221, 356, 767, 561), (170, 363, 776, 489), (356, 210, 542, 767), (363, 207, 702, 776), (174, 29, 475, 496), (61, 234, 580, 562), (55, 175, 497, 528), (113, 2, 409, 410), (146, 24, 452, 466), (176, 52, 502, 499), (177, 53, 692, 501), (604, 80, 263, 619), (206, 364, 777, 701), (178, 50, 506, 503), (364, 195, 695, 777), (179, 51, 500, 505), (336, 253, 605, 745), (180, 48, 510, 507), (365, 169, 487, 778), (181, 49, 504, 509), (197, 365, 778, 532), (54, 182, 511, 498), (4, 115, 414, 681), (147, 15, 439, 467), (183, 47, 508, 513), (44, 184, 515, 518), (45, 185, 517, 512), (237, 73, 586, 585), (138, 393, 806, 451), (366, 204, 700, 779), (42, 186, 519, 522), (31, 149, 468, 469), (393, 129, 436, 806), (203, 366, 779, 699), (43, 187, 521, 516), (344, 237, 585, 753), (116, 403, 816, 416), (32, 150, 470, 471), (254, 77, 606, 607), (40, 188, 523, 526), (245, 344, 753, 705), (403, 113, 410, 816), (41, 189, 525, 520), (253, 342, 251, 264), (751, 605, 79, 78), (342, 751, 78, 251)])
me_plane.use_remesh_preserve_volume = False
me_plane.use_remesh_preserve_attributes = False
me_plane.use_mirror_vertex_groups = False
me_plane.update()

# ---- objects
ob_door = bpy.data.objects.new('Door', me_plane_001)
ob_walls = bpy.data.objects.new('Walls', me_plane)
ob_lamp = bpy.data.objects.new('Lamp', light_lamp)
ob_camera = bpy.data.objects.new('Camera', cam_camera)

# ---- transforms, parenting, visibility, modifiers, constraints
ob_door.location = (0.0, 0.0, 0.0)
ob_door.lineart.crease_threshold = 0.0
ob_walls.location = (0.0, 0.0, 0.0)
ob_walls.lineart.crease_threshold = 0.0
ob_lamp.location = (4.076, 1.005, 5.904)
ob_lamp.rotation_euler = (0.6503, 0.05522, 1.866)
ob_lamp.lock_rotations_4d = False
ob_lamp.empty_display_type = 'ARROWS'
ob_lamp.color = (0.0, 0.0, 0.0, 0.0)
ob_lamp.hide_viewport = True
ob_lamp.lineart.crease_threshold = 0.0
ob_camera.location = (7.481, -6.508, 5.344)
ob_camera.rotation_euler = (1.109, 0.0, 0.8149)
ob_camera.lock_rotations_4d = False
ob_camera.empty_display_type = 'ARROWS'
ob_camera.color = (0.0, 0.0, 0.0, 0.0)
ob_camera.hide_viewport = True
ob_camera.display_type = 'WIRE'
ob_camera.lineart.crease_threshold = 0.0

# ---- collection membership
col_collection_1.objects.link(ob_door)
col_collection_1.objects.link(ob_walls)
col_collection_1.objects.link(ob_lamp)
col_collection_1.objects.link(ob_camera)

# ---- scene / render settings (as saved in the file)
scene.camera = ob_camera
scene.frame_start = 1; scene.frame_end = 250; scene.frame_set(1)
scene.render.engine = 'BLENDER_EEVEE_NEXT'
scene.render.resolution_percentage = 50
scene.render.dither_intensity = 0.0
scene.cycles.use_denoising = False
scene.cycles.samples = 128
scene.cycles.sampling_pattern = 'TABULATED_SOBOL'
scene.cycles.light_sampling_threshold = 0.0
scene.cycles.use_adaptive_sampling = False
scene.cycles.use_light_tree = False
scene.cycles.blur_glossy = 0.0
scene.cycles.sample_clamp_indirect = 0.0
scene.view_settings.view_transform = 'Standard'
bpy.context.view_layer.update()

